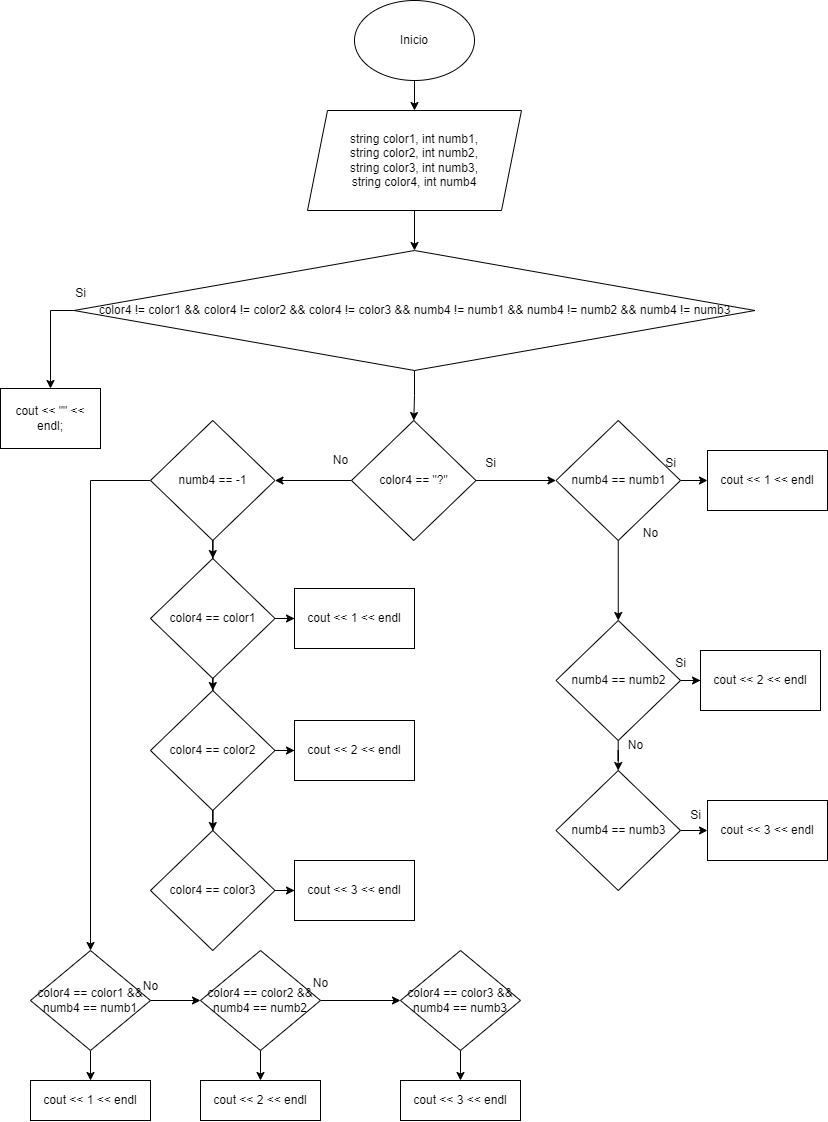

The diagram above was exported from draw.io. Its source (the exported page's mxGraphModel, read from the mxfile embedded in the PNG):
<mxGraphModel dx="1019" dy="853" grid="1" gridSize="10" guides="1" tooltips="1" connect="1" arrows="1" fold="1" page="1" pageScale="1" pageWidth="827" pageHeight="1169" math="0" shadow="0">
  <root>
    <mxCell id="0" />
    <mxCell id="1" parent="0" />
    <mxCell id="OK86eNyv2MpA-rZJPzoT-3" value="" style="edgeStyle=orthogonalEdgeStyle;rounded=0;orthogonalLoop=1;jettySize=auto;html=1;" edge="1" parent="1" source="OK86eNyv2MpA-rZJPzoT-1" target="OK86eNyv2MpA-rZJPzoT-2">
      <mxGeometry relative="1" as="geometry" />
    </mxCell>
    <mxCell id="OK86eNyv2MpA-rZJPzoT-1" value="Inicio" style="ellipse;whiteSpace=wrap;html=1;" vertex="1" parent="1">
      <mxGeometry x="354" y="40" width="120" height="80" as="geometry" />
    </mxCell>
    <mxCell id="OK86eNyv2MpA-rZJPzoT-5" value="" style="edgeStyle=orthogonalEdgeStyle;rounded=0;orthogonalLoop=1;jettySize=auto;html=1;" edge="1" parent="1" source="OK86eNyv2MpA-rZJPzoT-2" target="OK86eNyv2MpA-rZJPzoT-4">
      <mxGeometry relative="1" as="geometry" />
    </mxCell>
    <mxCell id="OK86eNyv2MpA-rZJPzoT-2" value="&lt;div&gt;string color1, int numb1,&lt;/div&gt;&lt;div&gt;&lt;span style=&quot;background-color: initial;&quot;&gt;string color2, int numb2,&lt;/span&gt;&lt;/div&gt;&lt;div&gt;&lt;span style=&quot;background-color: initial;&quot;&gt;string color3, int numb3,&lt;/span&gt;&lt;/div&gt;&lt;div&gt;&lt;span style=&quot;background-color: initial;&quot;&gt;string color4, int numb4&lt;/span&gt;&lt;/div&gt;" style="shape=parallelogram;perimeter=parallelogramPerimeter;whiteSpace=wrap;html=1;fixedSize=1;" vertex="1" parent="1">
      <mxGeometry x="307" y="150" width="214" height="100" as="geometry" />
    </mxCell>
    <mxCell id="OK86eNyv2MpA-rZJPzoT-7" value="" style="edgeStyle=orthogonalEdgeStyle;rounded=0;orthogonalLoop=1;jettySize=auto;html=1;exitX=0;exitY=0.5;exitDx=0;exitDy=0;" edge="1" parent="1" source="OK86eNyv2MpA-rZJPzoT-4" target="OK86eNyv2MpA-rZJPzoT-6">
      <mxGeometry relative="1" as="geometry" />
    </mxCell>
    <mxCell id="OK86eNyv2MpA-rZJPzoT-10" value="" style="edgeStyle=orthogonalEdgeStyle;rounded=0;orthogonalLoop=1;jettySize=auto;html=1;" edge="1" parent="1" source="OK86eNyv2MpA-rZJPzoT-4" target="OK86eNyv2MpA-rZJPzoT-9">
      <mxGeometry relative="1" as="geometry" />
    </mxCell>
    <mxCell id="OK86eNyv2MpA-rZJPzoT-4" value="color4 != color1 &amp;amp;&amp;amp; color4 != color2 &amp;amp;&amp;amp; color4 != color3 &amp;amp;&amp;amp; numb4 != numb1 &amp;amp;&amp;amp; numb4 != numb2 &amp;amp;&amp;amp; numb4 != numb3" style="rhombus;whiteSpace=wrap;html=1;" vertex="1" parent="1">
      <mxGeometry x="73.5" y="290" width="681" height="120" as="geometry" />
    </mxCell>
    <mxCell id="OK86eNyv2MpA-rZJPzoT-6" value="cout &amp;lt;&amp;lt; &quot;&quot; &amp;lt;&amp;lt; endl;" style="whiteSpace=wrap;html=1;" vertex="1" parent="1">
      <mxGeometry y="428" width="100" height="60" as="geometry" />
    </mxCell>
    <mxCell id="OK86eNyv2MpA-rZJPzoT-8" value="Si" style="text;html=1;align=center;verticalAlign=middle;resizable=0;points=[];autosize=1;strokeColor=none;fillColor=none;" vertex="1" parent="1">
      <mxGeometry x="65" y="318" width="30" height="30" as="geometry" />
    </mxCell>
    <mxCell id="OK86eNyv2MpA-rZJPzoT-12" value="" style="edgeStyle=orthogonalEdgeStyle;rounded=0;orthogonalLoop=1;jettySize=auto;html=1;" edge="1" parent="1" source="OK86eNyv2MpA-rZJPzoT-9" target="OK86eNyv2MpA-rZJPzoT-11">
      <mxGeometry relative="1" as="geometry" />
    </mxCell>
    <mxCell id="OK86eNyv2MpA-rZJPzoT-31" value="" style="edgeStyle=orthogonalEdgeStyle;rounded=0;orthogonalLoop=1;jettySize=auto;html=1;" edge="1" parent="1" source="OK86eNyv2MpA-rZJPzoT-9" target="OK86eNyv2MpA-rZJPzoT-30">
      <mxGeometry relative="1" as="geometry" />
    </mxCell>
    <mxCell id="OK86eNyv2MpA-rZJPzoT-9" value="color4 == &quot;?&quot;" style="rhombus;whiteSpace=wrap;html=1;" vertex="1" parent="1">
      <mxGeometry x="351" y="460" width="124.5" height="120" as="geometry" />
    </mxCell>
    <mxCell id="OK86eNyv2MpA-rZJPzoT-14" value="" style="edgeStyle=orthogonalEdgeStyle;rounded=0;orthogonalLoop=1;jettySize=auto;html=1;" edge="1" parent="1" source="OK86eNyv2MpA-rZJPzoT-11" target="OK86eNyv2MpA-rZJPzoT-13">
      <mxGeometry relative="1" as="geometry" />
    </mxCell>
    <mxCell id="OK86eNyv2MpA-rZJPzoT-18" value="" style="edgeStyle=orthogonalEdgeStyle;rounded=0;orthogonalLoop=1;jettySize=auto;html=1;" edge="1" parent="1" source="OK86eNyv2MpA-rZJPzoT-11" target="OK86eNyv2MpA-rZJPzoT-17">
      <mxGeometry relative="1" as="geometry" />
    </mxCell>
    <mxCell id="OK86eNyv2MpA-rZJPzoT-11" value="numb4 == numb1" style="rhombus;whiteSpace=wrap;html=1;" vertex="1" parent="1">
      <mxGeometry x="555.5" y="460" width="124.5" height="120" as="geometry" />
    </mxCell>
    <mxCell id="OK86eNyv2MpA-rZJPzoT-13" value="cout &amp;lt;&amp;lt; 1 &amp;lt;&amp;lt; endl" style="whiteSpace=wrap;html=1;" vertex="1" parent="1">
      <mxGeometry x="707" y="490" width="120" height="60" as="geometry" />
    </mxCell>
    <mxCell id="OK86eNyv2MpA-rZJPzoT-15" value="Si" style="text;html=1;align=center;verticalAlign=middle;resizable=0;points=[];autosize=1;strokeColor=none;fillColor=none;" vertex="1" parent="1">
      <mxGeometry x="655" y="488" width="30" height="30" as="geometry" />
    </mxCell>
    <mxCell id="OK86eNyv2MpA-rZJPzoT-16" value="No" style="text;html=1;align=center;verticalAlign=middle;resizable=0;points=[];autosize=1;strokeColor=none;fillColor=none;" vertex="1" parent="1">
      <mxGeometry x="630" y="558" width="40" height="30" as="geometry" />
    </mxCell>
    <mxCell id="OK86eNyv2MpA-rZJPzoT-20" value="" style="edgeStyle=orthogonalEdgeStyle;rounded=0;orthogonalLoop=1;jettySize=auto;html=1;" edge="1" parent="1" source="OK86eNyv2MpA-rZJPzoT-17" target="OK86eNyv2MpA-rZJPzoT-19">
      <mxGeometry relative="1" as="geometry" />
    </mxCell>
    <mxCell id="OK86eNyv2MpA-rZJPzoT-23" value="" style="edgeStyle=orthogonalEdgeStyle;rounded=0;orthogonalLoop=1;jettySize=auto;html=1;" edge="1" parent="1" source="OK86eNyv2MpA-rZJPzoT-17" target="OK86eNyv2MpA-rZJPzoT-22">
      <mxGeometry relative="1" as="geometry" />
    </mxCell>
    <mxCell id="OK86eNyv2MpA-rZJPzoT-17" value="numb4 == numb2" style="rhombus;whiteSpace=wrap;html=1;" vertex="1" parent="1">
      <mxGeometry x="555.5" y="660" width="124.5" height="120" as="geometry" />
    </mxCell>
    <mxCell id="OK86eNyv2MpA-rZJPzoT-19" value="cout &amp;lt;&amp;lt; 2 &amp;lt;&amp;lt; endl" style="whiteSpace=wrap;html=1;" vertex="1" parent="1">
      <mxGeometry x="700" y="690" width="120" height="60" as="geometry" />
    </mxCell>
    <mxCell id="OK86eNyv2MpA-rZJPzoT-21" value="Si" style="text;html=1;align=center;verticalAlign=middle;resizable=0;points=[];autosize=1;strokeColor=none;fillColor=none;" vertex="1" parent="1">
      <mxGeometry x="665" y="688" width="30" height="30" as="geometry" />
    </mxCell>
    <mxCell id="OK86eNyv2MpA-rZJPzoT-25" value="" style="edgeStyle=orthogonalEdgeStyle;rounded=0;orthogonalLoop=1;jettySize=auto;html=1;" edge="1" parent="1" source="OK86eNyv2MpA-rZJPzoT-22" target="OK86eNyv2MpA-rZJPzoT-24">
      <mxGeometry relative="1" as="geometry" />
    </mxCell>
    <mxCell id="OK86eNyv2MpA-rZJPzoT-22" value="numb4 == numb3" style="rhombus;whiteSpace=wrap;html=1;" vertex="1" parent="1">
      <mxGeometry x="555.5" y="810" width="124.5" height="120" as="geometry" />
    </mxCell>
    <mxCell id="OK86eNyv2MpA-rZJPzoT-24" value="cout &amp;lt;&amp;lt; 3 &amp;lt;&amp;lt; endl" style="whiteSpace=wrap;html=1;" vertex="1" parent="1">
      <mxGeometry x="707" y="840" width="120" height="60" as="geometry" />
    </mxCell>
    <mxCell id="OK86eNyv2MpA-rZJPzoT-26" value="No" style="text;html=1;align=center;verticalAlign=middle;resizable=0;points=[];autosize=1;strokeColor=none;fillColor=none;" vertex="1" parent="1">
      <mxGeometry x="615" y="770" width="40" height="30" as="geometry" />
    </mxCell>
    <mxCell id="OK86eNyv2MpA-rZJPzoT-27" value="Si" style="text;html=1;align=center;verticalAlign=middle;resizable=0;points=[];autosize=1;strokeColor=none;fillColor=none;" vertex="1" parent="1">
      <mxGeometry x="680" y="840" width="30" height="30" as="geometry" />
    </mxCell>
    <mxCell id="OK86eNyv2MpA-rZJPzoT-28" value="Si" style="text;html=1;align=center;verticalAlign=middle;resizable=0;points=[];autosize=1;strokeColor=none;fillColor=none;" vertex="1" parent="1">
      <mxGeometry x="475" y="488" width="30" height="30" as="geometry" />
    </mxCell>
    <mxCell id="OK86eNyv2MpA-rZJPzoT-29" value="No" style="text;html=1;align=center;verticalAlign=middle;resizable=0;points=[];autosize=1;strokeColor=none;fillColor=none;" vertex="1" parent="1">
      <mxGeometry x="320" y="485" width="40" height="30" as="geometry" />
    </mxCell>
    <mxCell id="OK86eNyv2MpA-rZJPzoT-33" value="" style="edgeStyle=orthogonalEdgeStyle;rounded=0;orthogonalLoop=1;jettySize=auto;html=1;" edge="1" parent="1" source="OK86eNyv2MpA-rZJPzoT-30" target="OK86eNyv2MpA-rZJPzoT-32">
      <mxGeometry relative="1" as="geometry" />
    </mxCell>
    <mxCell id="OK86eNyv2MpA-rZJPzoT-47" style="edgeStyle=orthogonalEdgeStyle;rounded=0;orthogonalLoop=1;jettySize=auto;html=1;exitX=0;exitY=0.5;exitDx=0;exitDy=0;entryX=0.5;entryY=0;entryDx=0;entryDy=0;" edge="1" parent="1" source="OK86eNyv2MpA-rZJPzoT-30" target="OK86eNyv2MpA-rZJPzoT-46">
      <mxGeometry relative="1" as="geometry" />
    </mxCell>
    <mxCell id="OK86eNyv2MpA-rZJPzoT-30" value="numb4 == -1" style="rhombus;whiteSpace=wrap;html=1;" vertex="1" parent="1">
      <mxGeometry x="150" y="460" width="124.5" height="120" as="geometry" />
    </mxCell>
    <mxCell id="OK86eNyv2MpA-rZJPzoT-35" value="" style="edgeStyle=orthogonalEdgeStyle;rounded=0;orthogonalLoop=1;jettySize=auto;html=1;" edge="1" parent="1" source="OK86eNyv2MpA-rZJPzoT-32" target="OK86eNyv2MpA-rZJPzoT-34">
      <mxGeometry relative="1" as="geometry" />
    </mxCell>
    <mxCell id="OK86eNyv2MpA-rZJPzoT-39" value="" style="edgeStyle=orthogonalEdgeStyle;rounded=0;orthogonalLoop=1;jettySize=auto;html=1;" edge="1" parent="1" source="OK86eNyv2MpA-rZJPzoT-32" target="OK86eNyv2MpA-rZJPzoT-38">
      <mxGeometry relative="1" as="geometry" />
    </mxCell>
    <mxCell id="OK86eNyv2MpA-rZJPzoT-32" value="color4 == color1" style="rhombus;whiteSpace=wrap;html=1;" vertex="1" parent="1">
      <mxGeometry x="150" y="598" width="124.5" height="120" as="geometry" />
    </mxCell>
    <mxCell id="OK86eNyv2MpA-rZJPzoT-37" value="" style="edgeStyle=orthogonalEdgeStyle;rounded=0;orthogonalLoop=1;jettySize=auto;html=1;" edge="1" parent="1" source="OK86eNyv2MpA-rZJPzoT-34" target="OK86eNyv2MpA-rZJPzoT-36">
      <mxGeometry relative="1" as="geometry" />
    </mxCell>
    <mxCell id="OK86eNyv2MpA-rZJPzoT-41" value="" style="edgeStyle=orthogonalEdgeStyle;rounded=0;orthogonalLoop=1;jettySize=auto;html=1;" edge="1" parent="1" source="OK86eNyv2MpA-rZJPzoT-34" target="OK86eNyv2MpA-rZJPzoT-40">
      <mxGeometry relative="1" as="geometry" />
    </mxCell>
    <mxCell id="OK86eNyv2MpA-rZJPzoT-34" value="color4 == color2" style="rhombus;whiteSpace=wrap;html=1;" vertex="1" parent="1">
      <mxGeometry x="150" y="730" width="124.5" height="120" as="geometry" />
    </mxCell>
    <mxCell id="OK86eNyv2MpA-rZJPzoT-43" value="" style="edgeStyle=orthogonalEdgeStyle;rounded=0;orthogonalLoop=1;jettySize=auto;html=1;" edge="1" parent="1" source="OK86eNyv2MpA-rZJPzoT-36" target="OK86eNyv2MpA-rZJPzoT-42">
      <mxGeometry relative="1" as="geometry" />
    </mxCell>
    <mxCell id="OK86eNyv2MpA-rZJPzoT-36" value="color4 == color3" style="rhombus;whiteSpace=wrap;html=1;" vertex="1" parent="1">
      <mxGeometry x="150" y="870" width="124.5" height="120" as="geometry" />
    </mxCell>
    <mxCell id="OK86eNyv2MpA-rZJPzoT-38" value="cout &amp;lt;&amp;lt; 1 &amp;lt;&amp;lt; endl" style="whiteSpace=wrap;html=1;" vertex="1" parent="1">
      <mxGeometry x="294" y="628" width="120" height="60" as="geometry" />
    </mxCell>
    <mxCell id="OK86eNyv2MpA-rZJPzoT-40" value="cout &amp;lt;&amp;lt; 2 &amp;lt;&amp;lt; endl" style="whiteSpace=wrap;html=1;" vertex="1" parent="1">
      <mxGeometry x="294" y="760" width="120" height="60" as="geometry" />
    </mxCell>
    <mxCell id="OK86eNyv2MpA-rZJPzoT-42" value="cout &amp;lt;&amp;lt; 3 &amp;lt;&amp;lt; endl" style="whiteSpace=wrap;html=1;" vertex="1" parent="1">
      <mxGeometry x="294" y="900" width="120" height="60" as="geometry" />
    </mxCell>
    <mxCell id="OK86eNyv2MpA-rZJPzoT-49" value="" style="edgeStyle=orthogonalEdgeStyle;rounded=0;orthogonalLoop=1;jettySize=auto;html=1;" edge="1" parent="1" source="OK86eNyv2MpA-rZJPzoT-46" target="OK86eNyv2MpA-rZJPzoT-48">
      <mxGeometry relative="1" as="geometry" />
    </mxCell>
    <mxCell id="OK86eNyv2MpA-rZJPzoT-55" value="" style="edgeStyle=orthogonalEdgeStyle;rounded=0;orthogonalLoop=1;jettySize=auto;html=1;" edge="1" parent="1" source="OK86eNyv2MpA-rZJPzoT-46" target="OK86eNyv2MpA-rZJPzoT-54">
      <mxGeometry relative="1" as="geometry" />
    </mxCell>
    <mxCell id="OK86eNyv2MpA-rZJPzoT-46" value="color4 == color1 &amp;amp;&amp;amp; numb4 == numb1" style="rhombus;whiteSpace=wrap;html=1;" vertex="1" parent="1">
      <mxGeometry x="30" y="990" width="120" height="100" as="geometry" />
    </mxCell>
    <mxCell id="OK86eNyv2MpA-rZJPzoT-51" value="" style="edgeStyle=orthogonalEdgeStyle;rounded=0;orthogonalLoop=1;jettySize=auto;html=1;" edge="1" parent="1" source="OK86eNyv2MpA-rZJPzoT-48" target="OK86eNyv2MpA-rZJPzoT-50">
      <mxGeometry relative="1" as="geometry" />
    </mxCell>
    <mxCell id="OK86eNyv2MpA-rZJPzoT-57" value="" style="edgeStyle=orthogonalEdgeStyle;rounded=0;orthogonalLoop=1;jettySize=auto;html=1;" edge="1" parent="1" source="OK86eNyv2MpA-rZJPzoT-48" target="OK86eNyv2MpA-rZJPzoT-56">
      <mxGeometry relative="1" as="geometry" />
    </mxCell>
    <mxCell id="OK86eNyv2MpA-rZJPzoT-48" value="color4 == color2 &amp;amp;&amp;amp; numb4 == numb2" style="rhombus;whiteSpace=wrap;html=1;" vertex="1" parent="1">
      <mxGeometry x="200" y="990" width="120" height="100" as="geometry" />
    </mxCell>
    <mxCell id="OK86eNyv2MpA-rZJPzoT-59" value="" style="edgeStyle=orthogonalEdgeStyle;rounded=0;orthogonalLoop=1;jettySize=auto;html=1;" edge="1" parent="1" source="OK86eNyv2MpA-rZJPzoT-50" target="OK86eNyv2MpA-rZJPzoT-58">
      <mxGeometry relative="1" as="geometry" />
    </mxCell>
    <mxCell id="OK86eNyv2MpA-rZJPzoT-50" value="color4 == color3 &amp;amp;&amp;amp; numb4 == numb3" style="rhombus;whiteSpace=wrap;html=1;" vertex="1" parent="1">
      <mxGeometry x="400" y="990" width="120" height="100" as="geometry" />
    </mxCell>
    <mxCell id="OK86eNyv2MpA-rZJPzoT-52" value="No&lt;div&gt;&lt;br&gt;&lt;/div&gt;" style="text;html=1;align=center;verticalAlign=middle;resizable=0;points=[];autosize=1;strokeColor=none;fillColor=none;" vertex="1" parent="1">
      <mxGeometry x="130" y="1013" width="40" height="40" as="geometry" />
    </mxCell>
    <mxCell id="OK86eNyv2MpA-rZJPzoT-53" value="No" style="text;html=1;align=center;verticalAlign=middle;resizable=0;points=[];autosize=1;strokeColor=none;fillColor=none;" vertex="1" parent="1">
      <mxGeometry x="300" y="1008" width="40" height="30" as="geometry" />
    </mxCell>
    <mxCell id="OK86eNyv2MpA-rZJPzoT-54" value="cout &amp;lt;&amp;lt; 1 &amp;lt;&amp;lt; endl" style="whiteSpace=wrap;html=1;" vertex="1" parent="1">
      <mxGeometry x="30" y="1120" width="120" height="40" as="geometry" />
    </mxCell>
    <mxCell id="OK86eNyv2MpA-rZJPzoT-56" value="cout &amp;lt;&amp;lt; 2 &amp;lt;&amp;lt; endl" style="whiteSpace=wrap;html=1;" vertex="1" parent="1">
      <mxGeometry x="200" y="1120" width="120" height="40" as="geometry" />
    </mxCell>
    <mxCell id="OK86eNyv2MpA-rZJPzoT-58" value="cout &amp;lt;&amp;lt; 3 &amp;lt;&amp;lt; endl" style="whiteSpace=wrap;html=1;" vertex="1" parent="1">
      <mxGeometry x="400" y="1120" width="120" height="40" as="geometry" />
    </mxCell>
  </root>
</mxGraphModel>